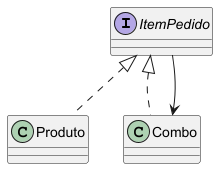

The diagram above was rendered by PlantUML. Its source (embedded in the PNG):
@startuml

skinparam classAttributeIconSize 0

interface ItemPedido

class Produto
class Combo

ItemPedido <|.. Produto
ItemPedido <|.. Combo

Combo <-- ItemPedido

@enduml